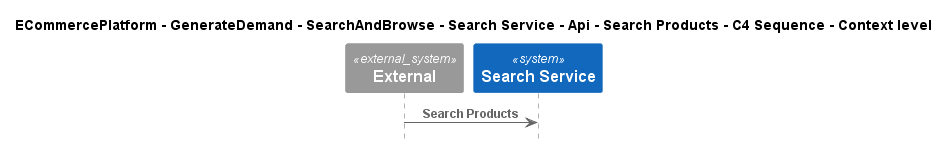

The diagram above was rendered by PlantUML. Its source (embedded in the PNG):
@startuml
!include ..\..\..\..\..\..\..\..\..\.c4s\C4_Sequence.puml

title ECommercePlatform - GenerateDemand - SearchAndBrowse - Search Service - Api - Search Products - C4 Sequence - Context level

System_Ext(C4InterFlow.SoftwareSystems.ExternalSystem, "External", "")
System(ECommercePlatform.GenerateDemand.SearchAndBrowse.SoftwareSystems.SearchService, "Search Service", "")

Rel(C4InterFlow.SoftwareSystems.ExternalSystem, ECommercePlatform.GenerateDemand.SearchAndBrowse.SoftwareSystems.SearchService, "Search Products")


@enduml